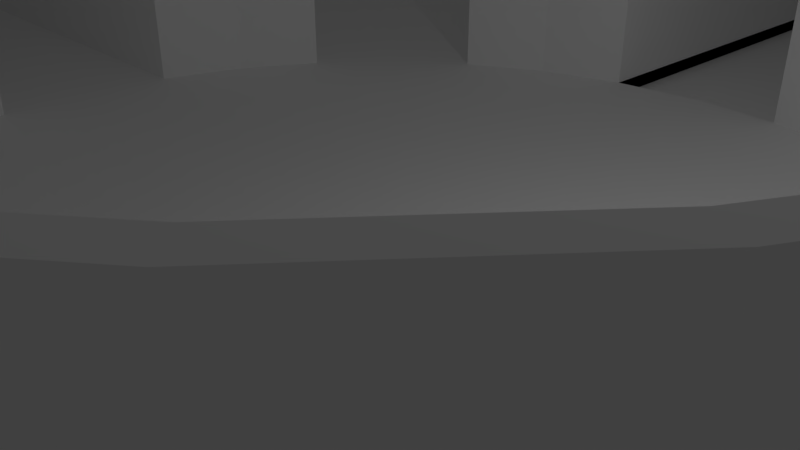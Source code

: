 # Source: Map.blend  (saved by Blender 2.78.0; exported with 4.5.12 LTS)
import bpy
from mathutils import Matrix  # noqa: F401  (used for matrix-valued properties, if any)

bpy.ops.wm.read_factory_settings(use_empty=True)
scene = bpy.context.scene
scene.name = 'Scene'

# ---- collections
col_collection_1 = bpy.data.collections.new('Collection 1'); scene.collection.children.link(col_collection_1)

# ---- materials (node trees are filled in below, after node groups)
mat_material_001 = bpy.data.materials.new('Material.001')
mat_material_001.alpha_threshold = 0.0
mat_material_001.use_transparent_shadow = False
mat_material_001.diffuse_color = (1.0, 1.0, 1.0, 1.0)
mat_material_001.roughness = 0.5

# ---- material node trees

# ---- world
world_world = bpy.data.worlds.new('World'); scene.world = world_world
world_world.color = (0.05088, 0.05088, 0.05088)
world_world.use_sun_shadow = False
world_world.sun_shadow_jitter_overblur = 0.0
world_world.cycles.sampling_method = 'MANUAL'

# ---- cameras
cam_camera = bpy.data.cameras.new('Camera')
cam_camera.clip_end = 100.0
cam_camera.lens = 35.0
cam_camera.sensor_width = 32.0
cam_camera.sensor_height = 18.0
cam_camera.ortho_scale = 7.314
cam_camera.dof.focus_distance = 0.0
cam_camera.dof.aperture_fstop = 128.0

# ---- lights
light_lamp = bpy.data.lights.new('Lamp', 'POINT')
light_lamp.transmission_factor = 0.0
light_lamp.cutoff_distance = 30.0
light_lamp.energy = 100.0
light_lamp.shadow_buffer_clip_start = 1.001
light_lamp.shadow_soft_size = 0.1
light_lamp.shadow_maximum_resolution = 0.006
light_lamp.use_absolute_resolution = True

# ---- meshes
me_sphere_011 = bpy.data.meshes.new('Sphere.011')
me_sphere_011.from_pydata([(-0.1845, 0.9274, -7.308e-11), (4.806e-08, 0.9456, -7.308e-11), (0.8736, 0.3619, -7.308e-11), (-0.1845, 7.97, -7.308e-11), (-3.593e-08, 7.989, -7.308e-11), (0.1845, 7.97, -7.308e-11), (0.9274, 0.1845, -7.308e-11), (0.9456, 2.333e-08, -7.308e-11), (0.9274, -0.1845, -7.308e-11), (7.97, 0.1845, -7.308e-11), (7.989, 6.39e-07, -7.308e-11), (7.97, -0.1845, -7.308e-11), (0.1845, -0.9274, -7.308e-11), (-1.801e-08, -0.9456, -7.308e-11), (-0.1845, -0.9274, -7.308e-11), (0.1845, -7.97, -7.308e-11), (2.899e-07, -7.989, -7.308e-11), (0.7862, 0.5253, -7.308e-11), (0.6686, 0.6686, -7.308e-11), (-0.1845, -7.97, -7.308e-11), (0.1845, 0.9274, -7.308e-11), (0.5253, 0.7862, -7.308e-11), (0.3619, 0.8736, -7.308e-11), (0.1845, 0.9274, -7.308e-11), (-0.1845, -0.9274, -7.308e-11), (-1.801e-08, -0.9456, -7.308e-11), (-0.9274, 0.1845, -7.308e-11), (0.1845, -0.9274, -7.308e-11), (0.9274, -0.1845, -7.308e-11), (0.9456, 2.333e-08, -7.308e-11), (0.9274, 0.1845, -7.308e-11), (4.806e-08, 0.9456, -7.308e-11), (-0.9274, -0.1845, -7.308e-11), (-0.9456, 5.934e-08, -7.308e-11), (-0.1845, 0.9274, -7.308e-11), (-7.97, -0.1845, -7.308e-11), (-7.989, 5.934e-08, -7.308e-11), (-7.97, 0.1845, -7.308e-11), (0.8736, -0.3619, -7.308e-11), (0.7862, -0.5253, -7.308e-11), (0.6686, -0.6686, -7.308e-11), (0.5253, -0.7862, -7.308e-11), (0.3619, -0.8736, -7.308e-11), (-0.3619, -0.8736, -7.308e-11), (-0.5253, -0.7862, -7.308e-11), (-0.6686, -0.6686, -7.308e-11), (-0.7862, -0.5253, -7.308e-11), (-0.8736, -0.3619, -7.308e-11), (-0.9274, 0.1845, -7.308e-11), (-0.8736, 0.3619, -7.308e-11), (-0.7862, 0.5253, -7.308e-11), (-0.6686, 0.6686, -7.308e-11), (-0.5253, 0.7862, -7.308e-11), (-0.3619, 0.8736, -7.308e-11), (-0.9274, -0.1845, -7.308e-11), (-0.9456, 5.934e-08, -7.308e-11), (0.7274, 0.597, -7.308e-11), (0.597, 0.7274, -7.308e-11), (1.08, 7.883, -6.183e-10), (8.004, 0.6136, 5.551e-17), (8.289, -1.46e-06, -6.415e-10), (8.13, -1.617, -6.415e-10), (7.658, -3.172, -6.415e-10), (6.892, -4.605, -6.415e-10), (5.861, -5.861, -6.415e-10), (4.605, -6.892, -6.415e-10), (3.172, -7.658, -6.415e-10), (1.617, -8.13, -6.415e-10), (-1.618e-06, -8.289, -6.415e-10), (-1.617, -8.13, -6.415e-10), (-3.172, -7.658, -6.415e-10), (-4.605, -6.892, -6.415e-10), (-5.861, -5.861, -6.415e-10), (-6.892, -4.605, -6.415e-10), (-7.658, -3.172, -6.415e-10), (-8.13, -1.617, -6.415e-10), (-8.289, 5.161e-07, -6.415e-10), (-8.13, 1.617, -6.415e-10), (-7.658, 3.172, -6.415e-10), (-6.892, 4.605, -6.415e-10), (-5.861, 5.861, -6.415e-10), (-4.605, 6.892, -6.415e-10), (-3.172, 7.658, -6.415e-10), (-1.617, 8.13, -6.415e-10), (1.47e-06, 8.289, -6.415e-10), (0.4395, 8.246, -6.415e-10), (8.223, 0.6736, -6.415e-10), (7.92, 0.6998, -6.183e-10), (7.989, -1.407e-06, -6.183e-10), (7.835, -1.559, -6.183e-10), (7.381, -3.057, -6.183e-10), (6.643, -4.438, -6.183e-10), (5.649, -5.649, -6.183e-10), (4.438, -6.643, -6.183e-10), (3.057, -7.381, -6.183e-10), (1.559, -7.835, -6.183e-10), (-1.559e-06, -7.989, -6.183e-10), (-1.559, -7.835, -6.183e-10), (-3.057, -7.381, -6.183e-10), (-4.438, -6.643, -6.183e-10), (-5.649, -5.649, -6.183e-10), (-6.643, -4.438, -6.183e-10), (-7.381, -3.057, -6.183e-10), (-7.835, -1.559, -6.183e-10), (-7.989, 4.974e-07, -6.183e-10), (-7.835, 1.559, -6.183e-10), (-7.381, 3.057, -6.183e-10), (-6.643, 4.438, -6.183e-10), (-5.649, 5.649, -6.183e-10), (-4.438, 6.643, -6.183e-10), (-3.057, 7.381, -6.183e-10), (-1.559, 7.835, -6.183e-10), (1.417e-06, 7.989, -6.183e-10), (4.324, 0.6484, -3.457e-10), (0.8384, 4.305, -3.457e-10), (3.964, 1.457, 2.776e-17), (3.596, 1.799, 2.384e-07), (3.424, 2.471, 5.551e-17), (3.337, 3.254, 5.551e-17), (2.845, 3.239, -2.384e-07), (2.315, 3.137, 5.551e-17), (2.525, 3.762, 2.384e-07), (2.222, 4.224, 1.11e-16), (1.861, 3.805, 0.0), (1.694, 3.834, -2.384e-07), (1.405, 3.929, 2.384e-07), (1.411, 4.148, 5.551e-17), (1.297, 4.44, 0.0), (0.1845, -3.569, -7.308e-11), (0.1845, -4.009, -7.308e-11), (1.808, -0.1845, -7.308e-11), (2.028, -0.1845, -7.308e-11), (7.585, -2.383, -6.183e-10), (7.494, -2.683, -6.183e-10), (6.146, -5.044, -6.183e-10), (5.897, -5.346, -6.183e-10), (1.933, -7.722, -6.183e-10), (-0.1845, 1.353, -7.308e-11), (-1.615, 0.1845, -7.308e-11), (-0.1106, -8.278, 0.08598), (-1.503, -8.141, 0.08598), (-3.267, -7.607, 0.08979), (-4.515, -6.94, 0.08979), (-0.1845, -4.449, -7.308e-11), (-4.449, -0.1845, -7.308e-11), (-3.575, -7.104, -6.183e-10), (-3.92, -6.919, -6.183e-10)], [], [(8, 7, 6, 9, 10, 11, 131, 130), (14, 13, 12, 128, 129, 15, 16, 19, 143), (26, 33, 32, 144, 35, 36, 37, 138), (43, 44, 45, 46, 47, 54, 55, 48, 49, 50, 51, 52, 53, 34, 31, 23, 22, 21, 18, 17, 2, 30, 29, 28, 38, 39, 40, 41, 42, 27, 25, 24), (113, 56, 57, 114, 127, 126, 125, 124, 123, 122, 121, 120, 119, 118, 117, 116, 115), (20, 5, 4, 3, 137, 0, 1), (60, 61, 62, 63, 64, 65, 66, 67, 68, 139, 140, 69, 70, 141, 142, 71, 72, 73, 74, 75, 76, 77, 78, 79, 80, 81, 82, 83, 84, 85, 58, 112, 111, 110, 109, 108, 107, 106, 105, 104, 103, 102, 101, 100, 99, 146, 145, 98, 97, 96, 95, 136, 94, 93, 92, 135, 134, 91, 90, 133, 132, 89, 88, 87, 59, 86)])
me_sphere_011.materials.append(mat_material_001)
me_sphere_011.use_remesh_preserve_volume = False
me_sphere_011.use_remesh_preserve_attributes = False
me_sphere_011.use_mirror_vertex_groups = False
me_sphere_011.update()
me_sphere_010 = bpy.data.meshes.new('Sphere.010')
me_sphere_010.from_pydata([(1.559, -7.835, -6.183e-10), (2.596, -3.633, -7.308e-11), (2.596, -4.106, -7.308e-11), (0.1845, -3.569, -7.308e-11), (0.1845, -4.009, -7.308e-11), (1.257, -3.569, -7.308e-11), (1.257, -4.009, -7.308e-11), (2.596, -2.741, -7.308e-11), (2.596, -4.691, -7.308e-11), (1.257, -4.691, -7.308e-11), (1.257, -2.741, -7.308e-11), (2.094, -2.741, -7.308e-11), (1.878, -2.741, -7.308e-11), (1.808, -0.1845, -7.308e-11), (2.028, -0.1845, -7.308e-11), (3.446, -4.712, -7.308e-11), (3.446, -4.239, -7.308e-11), (6.846, -2.808, -7.308e-11), (6.846, -0.8584, -7.308e-11), (5.508, -2.808, -7.308e-11), (5.508, -0.8584, -7.308e-11), (3.446, -3.654, -7.308e-11), (3.446, -5.604, -7.308e-11), (4.785, -3.654, -7.308e-11), (4.785, -5.604, -7.308e-11), (5.508, -1.248, -7.308e-11), (5.508, -1.57, -7.308e-11), (2.054, -1.207, -7.308e-11), (2.062, -1.514, -7.308e-11), (6.846, -2.413, -7.308e-11), (6.846, -2.102, -7.308e-11), (7.585, -2.383, -6.183e-10), (4.155, -1.548, -7.308e-11), (7.494, -2.683, -6.183e-10), (4.785, -4.727, -7.308e-11), (4.533, -1.554, -7.308e-11), (4.116, -3.654, -7.308e-11), (4.45, -3.654, -7.308e-11), (4.785, -5.117, -7.308e-11), (6.146, -5.044, -6.183e-10), (5.897, -5.346, -6.183e-10), (1.927, -4.691, -7.308e-11), (1.592, -4.691, -7.308e-11), (1.933, -7.722, -6.183e-10)], [], [(4, 6, 5, 3), (17, 29, 30, 18, 20, 25, 19), (12, 11, 28, 27, 14, 13), (24, 38, 34, 23, 37, 36, 21, 16, 22), (8, 2, 7, 10, 9, 42, 41), (15, 16, 1, 2), (27, 28, 32, 35, 26, 25), (31, 30, 29, 33), (36, 37, 35, 32), (38, 40, 39, 34), (41, 42, 0, 43)])
me_sphere_010.materials.append(mat_material_001)
me_sphere_010.use_remesh_preserve_volume = False
me_sphere_010.use_remesh_preserve_attributes = False
me_sphere_010.use_mirror_vertex_groups = False
me_sphere_010.update()
me_sphere_009 = bpy.data.meshes.new('Sphere.009')
me_sphere_009.from_pydata([(-0.1845, -0.9274, -7.308e-11), (-0.1845, -7.97, -7.308e-11), (-0.3619, -0.8736, -7.308e-11), (-0.5253, -0.7862, -7.308e-11), (-0.6686, -0.6686, -7.308e-11), (-0.7862, -0.5253, -7.308e-11), (-0.8736, -0.3619, -7.308e-11), (-0.9274, -0.1845, -7.308e-11), (-7.97, -0.1845, -7.308e-11), (-1.559, -7.835, -6.183e-10), (-3.057, -7.381, -6.183e-10), (-4.438, -6.643, -6.183e-10), (-5.649, -5.649, -6.183e-10), (-6.643, -4.438, -6.183e-10), (-7.381, -3.057, -6.183e-10), (-7.835, -1.559, -6.183e-10), (-0.1845, -4.449, -7.308e-11), (-4.449, -0.1845, -7.308e-11), (-1.043, -7.886, -4.138e-10), (-0.6998, -7.92, -2.775e-10), (-3.575, -7.104, -6.183e-10), (-3.92, -6.919, -6.183e-10)], [], [(2, 0, 16, 1, 19, 18, 9, 10, 20, 21, 11, 12, 13, 14, 15, 8, 17, 7, 6, 5, 4, 3)])
me_sphere_009.materials.append(mat_material_001)
me_sphere_009.use_remesh_preserve_volume = False
me_sphere_009.use_remesh_preserve_attributes = False
me_sphere_009.use_mirror_vertex_groups = False
me_sphere_009.update()
me_sphere_008 = bpy.data.meshes.new('Sphere.008')
me_sphere_008.from_pydata([(-2.248, 0.1845, 0.5053), (-2.232, 0.6464, 0.5053), (-1.615, 0.1845, -7.308e-11), (-1.615, 0.6596, -7.308e-11), (-0.1845, 1.353, -7.308e-11), (-0.661, 1.353, -7.308e-11), (-2.248, 0.1845, 0.5053), (-2.232, 0.6464, 0.5053), (-1.615, 0.1845, -7.308e-11), (-1.615, 0.6596, -7.308e-11), (-0.1845, 1.353, -7.308e-11), (-0.661, 1.353, -7.308e-11), (-2.232, 0.6464, 0.5053), (-2.248, 0.1845, 0.5053), (-7.509, 0.6464, 0.5053), (-0.6464, 7.509, 0.5053), (-1.857, 7.39, 0.5053), (-3.178, 6.989, 0.5053), (-4.396, 6.338, 0.5053), (-5.463, 5.463, 0.5053), (-6.338, 4.396, 0.5053), (-6.989, 3.178, 0.5053), (-7.39, 1.857, 0.5053), (-7.97, 0.1845, 0.5053), (-0.1845, 7.97, 0.5053), (-1.559, 7.835, 0.5053), (-3.057, 7.381, 0.5053), (-4.438, 6.643, 0.5053), (-5.649, 5.649, 0.5053), (-6.643, 4.438, 0.5053), (-7.381, 3.057, 0.5053), (-7.835, 1.559, 0.5053), (-2.232, 0.6464, 0.5053), (-2.248, 0.1845, 0.5053), (-0.1845, 1.957, 0.5053), (-0.6464, 1.922, 0.5053), (-0.1845, 1.353, -7.308e-11), (-1.615, 0.1845, -7.308e-11), (-1.615, 0.6596, -7.308e-11), (-0.661, 1.353, -7.308e-11), (-0.1845, 0.9274, -7.308e-11), (-0.1845, 7.97, -7.308e-11), (-0.9274, 0.1845, -7.308e-11), (-0.8736, 0.3619, -7.308e-11), (-0.7862, 0.5253, -7.308e-11), (-0.6686, 0.6686, -7.308e-11), (-0.5253, 0.7862, -7.308e-11), (-0.3619, 0.8736, -7.308e-11), (-7.97, 0.1845, -7.308e-11), (-7.835, 1.559, -6.183e-10), (-7.381, 3.057, -6.183e-10), (-6.643, 4.438, -6.183e-10), (-5.649, 5.649, -6.183e-10), (-4.438, 6.643, -6.183e-10), (-3.057, 7.381, -6.183e-10), (-1.559, 7.835, -6.183e-10), (-0.1845, 1.353, -7.308e-11), (-1.615, 0.1845, -7.308e-11)], [(1, 0), (2, 3), (4, 5), (7, 6), (8, 9), (10, 11)], [(32, 14, 23, 33), (34, 24, 15, 35), (15, 24, 25, 16), (16, 25, 26, 17), (17, 26, 27, 18), (18, 27, 28, 19), (19, 28, 29, 20), (20, 29, 30, 21), (21, 30, 31, 22), (22, 31, 23, 14), (38, 12, 13, 37), (39, 36, 34, 35), (40, 47, 46, 45, 44, 43, 42, 57, 48, 49, 50, 51, 52, 53, 54, 55, 41, 56)])
me_sphere_008.materials.append(mat_material_001)
me_sphere_008.use_remesh_preserve_volume = False
me_sphere_008.use_remesh_preserve_attributes = False
me_sphere_008.use_mirror_vertex_groups = False
me_sphere_008.update()
me_sphere_006 = bpy.data.meshes.new('Sphere.006')
me_sphere_006.from_pydata([(7.97, -0.1845, -7.308e-11), (0.9274, -0.1845, -7.308e-11), (0.1845, -7.97, -7.308e-11), (1.559, -7.835, -6.183e-10), (0.1845, -7.97, 0.5053), (1.559, -7.835, 0.5053), (0.9274, -0.1845, -7.308e-11), (7.97, -0.1845, -7.308e-11), (0.1845, -0.9274, -7.308e-11), (0.1845, -7.97, -7.308e-11), (0.8736, -0.3619, -7.308e-11), (0.7862, -0.5253, -7.308e-11), (0.6686, -0.6686, -7.308e-11), (0.5253, -0.7862, -7.308e-11), (0.3619, -0.8736, -7.308e-11), (0.1845, -0.9274, -7.308e-11), (0.9274, -0.1845, 0.5053), (0.8736, -0.3619, 0.5053), (0.7862, -0.5253, 0.5053), (0.6686, -0.6686, 0.5053), (0.5253, -0.7862, 0.5053), (0.3619, -0.8736, 0.5053), (0.1845, -0.9274, 0.5053), (0.9274, -0.1845, -7.308e-11), (1.559, -7.835, -6.183e-10), (2.596, -3.633, -7.308e-11), (2.596, -4.106, -7.308e-11), (0.1845, -3.569, -7.308e-11), (0.1845, -4.009, -7.308e-11), (0.1845, -3.569, -7.308e-11), (0.1845, -4.009, -7.308e-11), (1.257, -3.569, -7.308e-11), (1.257, -4.009, -7.308e-11), (2.596, -2.741, -7.308e-11), (2.596, -4.691, -7.308e-11), (1.257, -4.691, -7.308e-11), (0.1845, -7.97, 0.5053), (1.257, -2.741, -7.308e-11), (0.1845, -4.009, 0.5053), (0.1845, -3.569, 0.5053), (2.094, -2.741, -7.308e-11), (1.878, -2.741, -7.308e-11), (1.808, -0.1845, -7.308e-11), (2.028, -0.1845, -7.308e-11), (3.446, -4.712, -7.308e-11), (3.446, -4.239, -7.308e-11), (6.846, -2.808, -7.308e-11), (6.846, -0.8584, -7.308e-11), (5.508, -2.808, -7.308e-11), (5.508, -0.8584, -7.308e-11), (3.446, -3.654, -7.308e-11), (3.446, -5.604, -7.308e-11), (4.785, -3.654, -7.308e-11), (4.785, -5.604, -7.308e-11), (5.508, -1.248, -7.308e-11), (5.508, -1.57, -7.308e-11), (2.054, -1.207, -7.308e-11), (2.062, -1.514, -7.308e-11), (1.808, -0.1845, 0.5053), (2.028, -0.1845, 0.5053), (7.97, -0.1845, 0.5053), (1.257, -3.569, 0.5053), (1.257, -4.009, 0.5053), (1.878, -2.741, 0.5053), (1.257, -2.741, 0.5053), (2.094, -2.741, 0.5053), (2.062, -1.514, 0.5053), (2.054, -1.207, 0.5053), (2.596, -2.741, 0.5053), (2.596, -3.633, 0.5053), (2.596, -4.691, 0.5053), (2.596, -4.106, 0.5053), (1.257, -4.691, 0.5053), (3.446, -4.239, 0.5053), (3.446, -4.712, 0.5053), (3.446, -3.654, 0.5053), (3.446, -5.604, 0.5053), (4.785, -5.604, 0.5053), (4.785, -3.654, 0.5053), (5.508, -1.57, 0.5053), (5.508, -1.248, 0.5053), (5.508, -2.808, 0.5053), (6.846, -2.808, 0.5053), (5.508, -0.8584, 0.5053), (6.846, -0.8584, 0.5053), (6.846, -2.413, -7.308e-11), (6.846, -2.102, -7.308e-11), (7.585, -2.383, -6.183e-10), (4.155, -1.548, -7.308e-11), (7.494, -2.683, -6.183e-10), (4.785, -4.727, -7.308e-11), (4.533, -1.554, -7.308e-11), (4.116, -3.654, -7.308e-11), (4.45, -3.654, -7.308e-11), (4.785, -5.117, -7.308e-11), (6.146, -5.044, -6.183e-10), (5.897, -5.346, -6.183e-10), (1.927, -4.691, -7.308e-11), (1.592, -4.691, -7.308e-11), (1.933, -7.722, -6.183e-10), (4.785, -5.124, 0.5053), (4.785, -4.72, 0.5053), (5.897, -5.346, 0.5053), (6.146, -5.044, 0.5053), (1.591, -4.691, 0.5053), (1.927, -4.691, 0.5053), (1.933, -7.722, 0.5053), (1.559, -7.835, 0.5053), (6.846, -2.413, 0.5053), (6.846, -2.095, 0.5053), (7.585, -2.383, 0.5053), (7.494, -2.683, 0.5053), (4.447, -3.654, 0.5053), (4.136, -3.654, 0.5053), (4.533, -1.554, 0.5053), (4.154, -1.548, 0.5053), (7.835, -1.559, -6.183e-10), (7.381, -3.057, -6.183e-10), (6.643, -4.438, -6.183e-10), (5.649, -5.649, -6.183e-10), (4.438, -6.643, -6.183e-10), (3.057, -7.381, -6.183e-10), (7.835, -1.559, 0.5053), (7.381, -3.057, 0.5053), (6.643, -4.438, 0.5053), (5.649, -5.649, 0.5053), (4.438, -6.643, 0.5053), (3.057, -7.381, 0.5053), (6.846, -2.413, 0.2527), (6.846, -2.413, 0.379), (6.846, -2.098, 0.2527), (6.846, -2.097, 0.379), (5.508, -1.57, 0.2527), (5.508, -1.57, 0.379), (5.508, -1.248, 0.2527), (5.508, -1.248, 0.379), (4.785, -4.723, 0.2527), (4.785, -4.722, 0.379), (4.785, -5.12, 0.2527), (4.785, -5.122, 0.379), (3.446, -4.712, 0.2527), (3.446, -4.712, 0.379), (3.446, -4.239, 0.2527), (3.446, -4.239, 0.379), (2.596, -4.106, 0.2527), (2.596, -4.106, 0.379), (2.596, -3.633, 0.2527), (2.596, -3.633, 0.379), (4.126, -3.654, 0.2527), (4.449, -3.654, 0.2527), (4.131, -3.654, 0.379), (4.448, -3.654, 0.379), (1.878, -2.741, 0.2527), (2.094, -2.741, 0.2527), (2.094, -2.741, 0.379), (1.878, -2.741, 0.379), (1.257, -4.009, 0.2527), (1.257, -3.569, 0.2527), (1.257, -4.009, 0.379), (1.257, -3.569, 0.379)], [(0, 1)], [(2, 4, 5, 3), (13, 12, 19, 20), (10, 6, 16, 17), (8, 14, 21, 22), (12, 11, 18, 19), (14, 13, 20, 21), (11, 10, 17, 18), (28, 30, 29, 27), (39, 22, 15, 29), (38, 30, 9, 36), (23, 16, 58, 42), (59, 60, 7, 43), (61, 39, 29, 31, 157, 159), (38, 62, 158, 156, 32, 30), (63, 155, 152, 41, 42, 58), (37, 64, 61, 159, 157, 31), (41, 152, 155, 63, 64, 37), (65, 66, 57, 40, 153, 154), (67, 59, 43, 56), (40, 33, 68, 65, 154, 153), (33, 25, 146, 147, 69, 68), (34, 70, 71, 145, 144, 26), (72, 104, 98, 35), (32, 156, 158, 62, 72, 35), (73, 69, 147, 146, 25, 45, 142, 143), (71, 74, 141, 140, 44, 26, 144, 145), (73, 143, 142, 45, 50, 75), (74, 76, 51, 44, 140, 141), (76, 77, 53, 51), (78, 112, 151, 149, 93, 52), (66, 115, 88, 57), (80, 67, 56, 54, 134, 135), (48, 55, 132, 133, 79, 81), (81, 82, 46, 48), (80, 135, 134, 54, 49, 83), (84, 83, 49, 47), (47, 86, 130, 131, 109, 84), (52, 90, 136, 137, 101, 78), (100, 139, 138, 94, 53, 77), (102, 96, 94, 138, 139, 100), (103, 101, 137, 136, 90, 95), (107, 24, 98, 104), (106, 105, 97, 99), (97, 105, 70, 34), (108, 129, 128, 85, 46, 82), (111, 89, 85, 128, 129, 108), (110, 109, 131, 130, 86, 87), (91, 93, 149, 151, 112, 114), (88, 115, 113, 150, 148, 92), (92, 148, 150, 113, 75, 50), (114, 79, 133, 132, 55, 91), (106, 99, 121, 127), (120, 126, 127, 121), (119, 125, 126, 120), (102, 125, 119, 96), (118, 124, 103, 95), (118, 117, 123, 124), (111, 123, 117, 89), (116, 122, 110, 87), (7, 60, 122, 116), (108, 129, 131, 109), (79, 133, 135, 80), (100, 139, 137, 101), (141, 143, 73, 74), (145, 71, 69, 147), (151, 112, 113, 150), (65, 63, 155, 154), (62, 61, 159, 158)])
me_sphere_006.materials.append(mat_material_001)
me_sphere_006.use_remesh_preserve_volume = False
me_sphere_006.use_remesh_preserve_attributes = False
me_sphere_006.use_mirror_vertex_groups = False
me_sphere_006.update()
me_sphere_004 = bpy.data.meshes.new('Sphere.004')
me_sphere_004.from_pydata([(-0.7862, -0.5253, -7.308e-11), (-0.8263, -0.4503, 0.002378), (-0.5253, -0.7862, -7.308e-11), (-0.5253, -0.7862, 0.2527), (-0.5253, -0.7862, 0.379), (-0.5253, -0.7862, -7.308e-11), (-4.438, -6.643, -6.183e-10), (-0.5253, -0.7862, -7.308e-11), (-2.482, -3.714, -3.457e-10), (-0.5253, -0.7862, -7.308e-11), (-0.1845, -0.9274, -7.308e-11), (-0.1845, -7.97, -7.308e-11), (-0.3619, -0.8736, -7.308e-11), (-0.6686, -0.6686, -7.308e-11), (-0.7862, -0.5253, -7.308e-11), (-0.8736, -0.3619, -7.308e-11), (-0.1845, -0.9274, 0.5053), (-0.3619, -0.8736, 0.5053), (-0.5253, -0.7862, 0.5053), (-0.6686, -0.6686, 0.5053), (-0.7862, -0.5253, 0.5053), (-0.8736, -0.3619, 0.5053), (-0.9274, -0.1845, 0.5053), (-0.9274, -0.1845, -7.308e-11), (-7.97, -0.1845, -7.308e-11), (-1.559, -7.835, -6.183e-10), (-3.057, -7.381, -6.183e-10), (-4.438, -6.643, -6.183e-10), (-5.649, -5.649, -6.183e-10), (-6.643, -4.438, -6.183e-10), (-7.381, -3.057, -6.183e-10), (-7.835, -1.559, -6.183e-10), (-4.438, -6.643, 0.5053), (-5.649, -5.649, 0.5053), (-0.7862, -0.5253, 0.2527), (-0.8736, -0.3619, 0.2527), (-0.7862, -0.5253, 0.379), (-0.8736, -0.3619, 0.379), (-0.3619, -0.8736, 0.2527), (-0.3619, -0.8736, 0.379), (-0.5253, -0.7862, 0.379), (-7.97, -0.1845, 0.5053), (-0.4436, -0.8299, 0.379), (-0.1845, -7.97, 0.5053), (-1.559, -7.835, 0.5053), (-3.057, -7.381, 0.5053), (-6.643, -4.438, 0.5053), (-7.381, -3.057, 0.5053), (-0.1845, -4.449, -7.308e-11), (-0.1845, -4.449, 0.5053), (-2.482, -3.714, 0.5053), (-2.482, -3.714, -3.457e-10), (-3.159, -3.159, -3.457e-10), (-3.159, -3.159, 0.5053), (-4.449, -0.1845, -7.308e-11), (-4.449, -0.1845, 0.5053), (-1.19, -4.128, 0.379), (-1.19, -4.128, -1.923e-10), (-1.477, -4.036, -2.264e-10), (-1.477, -4.036, 0.379), (-1.477, -4.036, 0.5053), (-1.19, -4.128, 0.5053), (-1.043, -7.886, -4.138e-10), (-0.6998, -7.92, -2.775e-10), (-0.6998, -7.92, 0.5053), (-1.043, -7.886, 0.5053), (-3.885, -1.486, 0.5053), (-0.6998, -7.92, 0.379), (-1.043, -7.886, 0.379), (-3.575, -7.104, -6.183e-10), (-3.92, -6.919, 0.379), (-3.92, -6.919, -6.183e-10), (-3.575, -7.104, 0.379), (-3.575, -7.104, 0.5053), (-3.92, -6.919, 0.5053), (-3.723, -1.858, 0.5053), (-3.885, -1.486, 0.379), (-3.723, -1.858, -2.264e-10), (-3.723, -1.858, 0.379), (-3.885, -1.486, -1.923e-10), (-7.835, -1.559, 0.5053), (-3.338, -4.995, 0.5053), (-3.582, -5.361, 0.5053), (-3.582, -5.362, -4.99e-10), (-3.338, -4.995, -4.65e-10), (-3.338, -4.995, 0.379), (-4.248, -4.248, -4.65e-10), (-3.582, -5.361, 0.379), (-4.56, -4.56, -4.99e-10), (-4.248, -4.248, 0.379), (-4.56, -4.56, 0.379), (-4.56, -4.56, 0.5053), (-4.248, -4.248, 0.5053)], [(1, 0), (3, 2), (4, 3), (5, 6), (8, 7)], [(14, 34, 36, 20, 19, 13), (10, 12, 38, 39, 17, 16), (23, 22, 21, 37, 35, 15), (23, 54, 24, 41, 55, 22), (43, 11, 48, 10, 16, 49), (91, 33, 28, 88, 90), (40, 18, 17, 39, 42), (37, 21, 20, 36), (43, 64, 67, 63, 11), (44, 45, 26, 25), (73, 72, 69, 26, 45), (29, 28, 33, 46), (30, 29, 46, 47), (47, 80, 31, 30), (60, 50, 51, 58, 59), (52, 53, 75, 78, 77), (57, 48, 49, 61, 56), (60, 59, 56, 61), (44, 25, 62, 68, 65), (65, 68, 67, 64), (32, 27, 71, 70, 74), (74, 70, 72, 73), (54, 79, 76, 66, 55), (78, 75, 66, 76), (31, 80, 41, 24), (27, 32, 82, 87, 83), (51, 84, 85, 81, 50), (92, 89, 86, 52, 53), (91, 90, 89, 92), (85, 87, 82, 81), (18, 50, 51, 9), (52, 13, 19, 53)])
me_sphere_004.materials.append(mat_material_001)
me_sphere_004.use_remesh_preserve_volume = False
me_sphere_004.use_remesh_preserve_attributes = False
me_sphere_004.use_mirror_vertex_groups = False
me_sphere_004.update()
me_sphere_002 = bpy.data.meshes.new('Sphere.002')
me_sphere_002.from_pydata([(-0.1845, 0.9274, -7.308e-11), (-0.9274, 0.1845, -7.308e-11), (-0.8736, 0.3619, -7.308e-11), (-0.7862, 0.5253, -7.308e-11), (-0.6686, 0.6686, -7.308e-11), (-0.5253, 0.7862, -7.308e-11), (-0.3619, 0.8736, -7.308e-11), (-0.1845, 0.9274, -7.308e-11), (-0.9274, 0.1845, -7.308e-11), (-0.8736, 0.3619, -7.308e-11), (-0.7862, 0.5253, -7.308e-11), (-0.6686, 0.6686, -7.308e-11), (-0.5253, 0.7862, -7.308e-11), (-0.3619, 0.8736, -7.308e-11), (-0.1845, 0.9274, -7.308e-11), (-0.1845, 7.97, -7.308e-11), (-0.9274, 0.1845, -7.308e-11), (-0.8736, 0.3619, -7.308e-11), (-0.7862, 0.5253, -7.308e-11), (-0.5253, 0.7862, -7.308e-11), (-0.3619, 0.8736, -7.308e-11), (-0.9274, 0.1845, 0.5053), (-0.8736, 0.3619, 0.5053), (-0.7862, 0.5253, 0.5053), (-0.6686, 0.6686, 0.5053), (-0.5253, 0.7862, 0.5053), (-0.3619, 0.8736, 0.5053), (-0.1845, 0.9274, 0.5053), (-7.97, 0.1845, -7.308e-11), (-7.835, 1.559, -6.183e-10), (-7.381, 3.057, -6.183e-10), (-6.643, 4.438, -6.183e-10), (-5.649, 5.649, -6.183e-10), (-4.438, 6.643, -6.183e-10), (-3.057, 7.381, -6.183e-10), (-1.559, 7.835, -6.183e-10), (-0.5253, 0.7862, 0.2527), (-0.7862, 0.5253, 0.2527), (-0.6686, 0.6686, 0.379), (-0.5253, 0.7862, 0.379), (-0.7862, 0.5253, 0.379), (-0.597, 0.7274, 0.379), (-0.7274, 0.597, 0.379), (-7.97, 0.1845, 0.5053), (-0.1845, 7.97, 0.5053), (-1.559, 7.835, 0.5053), (-3.057, 7.381, 0.5053), (-4.438, 6.643, 0.5053), (-5.649, 5.649, 0.5053), (-6.643, 4.438, 0.5053), (-7.381, 3.057, 0.5053), (-7.835, 1.559, 0.5053), (-2.248, 0.1845, 0.5053), (-0.1845, 1.957, 0.5053), (-0.1845, 1.353, -7.308e-11), (-1.615, 0.1845, -7.308e-11)], [(6, 5), (5, 4), (4, 3), (3, 2), (2, 1), (6, 0), (13, 12), (12, 11), (11, 10), (10, 9), (9, 8), (13, 7)], [(17, 22, 21, 16), (20, 14, 27, 26), (18, 37, 40, 23, 22, 17), (20, 26, 25, 39, 36, 19), (38, 24, 23, 40, 42), (39, 25, 24, 38, 41), (28, 55, 16, 21, 52, 43), (27, 14, 54, 15, 44, 53), (45, 44, 15, 35), (34, 46, 45, 35), (46, 34, 33, 47), (47, 33, 32, 48), (48, 32, 31, 49), (49, 31, 30, 50), (50, 30, 29, 51), (29, 28, 43, 51)])
me_sphere_002.materials.append(mat_material_001)
me_sphere_002.use_remesh_preserve_volume = False
me_sphere_002.use_remesh_preserve_attributes = False
me_sphere_002.use_mirror_vertex_groups = False
me_sphere_002.update()
me_sphere = bpy.data.meshes.new('Sphere')
me_sphere.from_pydata([(0.8736, 0.3619, -7.308e-11), (0.1845, 7.97, -7.308e-11), (0.9274, 0.1845, -7.308e-11), (7.97, 0.1845, -7.308e-11), (7.97, -0.1845, -7.308e-11), (0.1845, 0.9274, -7.308e-11), (0.3619, 0.8736, -7.308e-11), (0.5253, 0.7862, -7.308e-11), (0.6686, 0.6686, -7.308e-11), (0.7862, 0.5253, -7.308e-11), (0.8736, 0.3619, -7.308e-11), (0.1845, 0.9274, 0.5053), (0.3619, 0.8736, 0.5053), (0.5253, 0.7862, 0.5053), (0.6686, 0.6686, 0.5053), (0.7862, 0.5253, 0.5053), (0.8736, 0.3619, 0.5053), (0.9274, 0.1845, 0.5053), (0.9274, 0.1845, -7.308e-11), (0.7862, 0.5253, 0.2527), (0.6686, 0.6686, -7.308e-11), (0.5253, 0.7862, 0.2527), (0.7862, 0.5253, 0.379), (0.5253, 0.7862, 0.379), (0.6686, 0.6686, 0.379), (0.7274, 0.597, 0.2527), (0.7274, 0.597, 0.379), (0.7274, 0.597, -7.308e-11), (0.597, 0.7274, -7.308e-11), (0.597, 0.7274, 0.379), (0.597, 0.7274, 0.2527), (0.7274, 0.597, -7.308e-11), (0.597, 0.7274, -7.308e-11), (0.6686, 0.6686, -7.308e-11), (0.7274, 0.597, 0.379), (0.597, 0.7274, 0.379), (0.7274, 0.597, -7.308e-11), (0.597, 0.7274, -7.308e-11), (1.08, 7.883, -6.183e-10), (-7.879e-07, -1.019e-06, 0.0), (8.289, -1.46e-06, -6.415e-10), (8.13, -1.617, -6.415e-10), (7.658, -3.172, -6.415e-10), (6.892, -4.605, -6.415e-10), (5.861, -5.861, -6.415e-10), (4.605, -6.892, -6.415e-10), (3.172, -7.658, -6.415e-10), (1.617, -8.13, -6.415e-10), (-1.618e-06, -8.289, -6.415e-10), (-1.617, -8.13, -6.415e-10), (-3.172, -7.658, -6.415e-10), (-2.291e-06, -3.267e-06, 0.0), (-4.605, -6.892, -6.415e-10), (-5.861, -5.861, -6.415e-10), (-6.892, -4.605, -6.415e-10), (-7.658, -3.172, -6.415e-10), (-8.13, -1.617, -6.415e-10), (-8.289, 5.161e-07, -6.415e-10), (-8.13, 1.617, -6.415e-10), (-7.658, 3.172, -6.415e-10), (-6.892, 4.605, -6.415e-10), (-5.861, 5.861, -6.415e-10), (-4.605, 6.892, -6.415e-10), (-3.172, 7.658, -6.415e-10), (-1.617, 8.13, -6.415e-10), (1.47e-06, 8.289, -6.415e-10), (0.4395, 8.246, -6.415e-10), (8.004, 0.6136, 5.551e-17), (8.223, 0.6736, -6.415e-10), (-7.594e-07, -9.817e-07, 0.0), (7.92, 0.6998, -6.183e-10), (7.835, -1.559, -6.183e-10), (-2.208e-06, -3.149e-06, 0.0), (4.324, 0.6484, -3.457e-10), (0.8384, 4.305, -3.457e-10), (0.8336, 4.234, 0.5053), (0.597, 0.7274, 0.5053), (0.7274, 0.597, 0.5053), (3.509, 0.6368, 0.5053), (4.244, 0.6473, 0.1204), (4.072, 0.6448, 0.113), (3.924, 0.6427, 0.1845), (3.758, 0.6403, 0.3064), (3.559, 0.6375, 0.346), (0.8362, 4.272, 0.07549), (0.837, 4.285, 0.18), (0.8345, 4.248, 0.237), (0.8336, 4.234, 0.2957), (0.8296, 4.175, 0.3496), (0.831, 4.196, 0.4406), (2.054, -1.207, -7.308e-11), (7.97, 0.1845, 0.5053), (7.852, 0.6065, 0.2431), (7.885, 0.4203, 0.4234), (8.289, -1.46e-06, 0.5053), (8.13, -1.617, 0.5053), (7.658, -3.172, 0.5053), (6.892, -4.605, 0.5053), (5.861, -5.861, 0.5053), (4.605, -6.892, 0.5053), (3.172, -7.658, 0.5053), (1.617, -8.13, 0.5053), (-1.618e-06, -8.289, 0.5053), (-1.617, -8.13, 0.5053), (-3.172, -7.658, 0.5053), (-4.605, -6.892, 0.5053), (-5.861, -5.861, 0.5053), (-6.892, -4.605, 0.5053), (-7.658, -3.172, 0.5053), (-8.13, -1.617, 0.5053), (-8.289, 5.161e-07, 0.5053), (-8.13, 1.617, 0.5053), (-7.658, 3.172, 0.5053), (-6.892, 4.605, 0.5053), (-5.861, 5.861, 0.5053), (-4.605, 6.892, 0.5053), (-3.172, 7.658, 0.5053), (-1.617, 8.13, 0.5053), (1.47e-06, 8.289, 0.5053), (0.1489, 8.292, 0.1234), (0.2782, 8.294, 0.09589), (8.278, -0.1084, 0.1113), (8.143, -1.484, 0.1113), (8.143, -1.484, 0.3902), (8.278, -0.1084, 0.3902), (8.278, -0.1084, 0.1113), (8.143, -1.484, 0.1113), (8.143, -1.484, 0.3902), (8.278, -0.1084, 0.3902), (6.804, -4.713, 0.09682), (7.697, -3.042, 0.1081), (7.697, -3.042, 0.403), (8.094, -1.736, 0.403), (8.096, -1.729, 0.1081), (7.593, -3.295, 0.1042), (6.95, -4.496, 0.1042), (6.95, -4.496, 0.4007), (7.593, -3.295, 0.4007), (5.943, -5.761, 0.09681), (5.943, -5.761, 0.3927), (6.804, -4.713, 0.3927), (4.703, -6.812, 0.1009), (4.703, -6.812, 0.1009), (5.753, -5.95, 0.1009), (4.703, -6.812, 0.4061), (5.752, -5.951, 0.4061), (4.499, -6.949, 0.08688), (3.28, -7.6, 0.08688), (3.28, -7.6, 0.4104), (4.499, -6.949, 0.4104), (3.042, -7.697, 0.08155), (1.744, -8.091, 0.08155), (1.744, -8.091, 0.4244), (3.042, -7.697, 0.4244), (1.492, -8.142, 0.08494), (0.1145, -8.278, 0.08494), (0.1145, -8.278, 0.4162), (1.492, -8.142, 0.4162), (-0.1106, -8.278, 0.08598), (-1.503, -8.141, 0.08598), (-1.503, -8.141, 0.4117), (-0.1106, -8.278, 0.4117), (-1.713, -8.101, 0.4173), (-3.073, -7.688, 0.4173), (-3.073, -7.688, 0.09896), (-1.712, -8.101, 0.09896), (-3.267, -7.607, 0.08979), (-4.515, -6.94, 0.08979), (-4.515, -6.94, 0.08979), (-4.515, -6.94, 0.429), (-4.515, -6.94, 0.429), (-3.267, -7.607, 0.429), (-4.683, -6.829, 0.4306), (-5.792, -5.918, 0.4306), (-5.792, -5.918, 0.08653), (-4.683, -6.828, 0.08651), (-5.933, -5.774, 0.08281), (-6.83, -4.681, 0.08281), (-6.83, -4.681, 0.08281), (-6.83, -4.681, 0.4228), (-6.83, -4.681, 0.4228), (-5.934, -5.773, 0.4228), (-5.934, -5.773, 0.4228), (-6.892, -4.605, 0.5053), (-6.892, -4.605, 0.5053), (-7.61, -3.262, 0.07608), (-6.944, -4.507, 0.07608), (-6.83, -4.681, 0.4228), (-6.892, -4.605, 0.5053), (-7.61, -3.262, 0.4255), (-6.944, -4.507, 0.4255), (-7.692, -3.059, 0.07521), (-8.1, -1.715, 0.07521), (-8.1, -1.715, 0.4212), (-7.692, -3.059, 0.4212), (-8.14, -1.518, 0.07725), (-8.28, -0.0929, 0.07724), (-8.28, -0.0929, 0.4241), (-8.14, -1.518, 0.4241), (-8.279, 0.1046, 0.08818), (-8.139, 1.519, 0.08817), (-8.139, 1.519, 0.4218), (-8.279, 0.1046, 0.4218), (-8.097, 1.727, 0.07258), (-7.689, 3.071, 0.0726), (-7.689, 3.071, 0.4261), (-8.097, 1.726, 0.4261), (-7.612, 3.257, 0.0738), (-6.94, 4.516, 0.0738), (-6.94, 4.516, 0.4446), (-7.612, 3.257, 0.4446), (-6.83, 4.681, 0.06905), (-5.923, 5.786, 0.06906), (-5.923, 5.786, 0.4246), (-6.83, 4.681, 0.4246), (-5.783, 5.926, 0.06005), (-4.661, 6.847, 0.06005), (-4.661, 6.847, 0.4314), (-5.783, 5.926, 0.4314), (-4.53, 6.932, 0.05865), (-3.239, 7.623, 0.05866), (-3.239, 7.623, 0.4411), (-1.703, 8.104, 0.4336), (-4.53, 6.932, 0.4411), (-3.088, 7.684, 0.4336), (-1.703, 8.104, 0.07628), (-3.087, 7.684, 0.07628), (-1.533, 8.138, 0.0757), (-0.07778, 8.281, 0.0757), (-0.07773, 8.281, 0.4396), (-0.07773, 8.281, 0.4396), (-1.533, 8.138, 0.4396), (8.227, 0.4525, 0.3152), (0.1845, 7.97, 0.5053), (0.4455, 7.972, 0.2067), (0.4461, 7.986, 0.3393), (0.794, 7.916, 0.1007)], [(27, 8), (76, 13), (77, 14), (20, 8), (28, 32), (31, 20), (26, 24), (8, 28), (24, 29), (20, 32), (31, 27), (36, 33), (33, 37), (32, 37), (33, 20), (36, 31), (29, 35), (26, 34), (67, 70), (4, 71), (2, 0), (15, 77), (14, 76), (108, 183), (54, 183), (125, 126), (126, 127), (127, 128), (128, 125), (97, 136), (142, 45), (170, 171), (187, 188), (180, 184), (180, 179)], [(6, 12, 11, 5), (10, 2, 17, 16), (7, 21, 23, 13, 12, 6), (10, 16, 15, 22, 19, 9), (9, 19, 25, 27), (19, 22, 26, 25), (15, 14, 24, 22), (29, 23, 21, 30), (30, 21, 7, 28), (23, 24, 14, 13), (84, 74, 28, 76, 75, 89, 88, 87, 86, 85), (78, 77, 27, 73, 79, 80, 81, 82, 83), (91, 17, 18, 3), (3, 70, 92, 93, 91), (42, 130, 131, 96), (42, 96, 137, 134), (97, 98, 139, 140), (144, 99, 45, 141), (100, 46, 147, 148), (101, 47, 151, 152), (48, 47, 154, 155), (103, 49, 159, 160), (50, 164, 163, 104), (50, 104, 171, 166), (105, 172, 175, 52), (106, 107, 179, 181), (55, 54, 186, 185), (193, 194, 108, 109), (110, 57, 196, 197), (111, 58, 200, 201), (112, 113, 209, 210), (60, 113, 214, 211), (115, 62, 216, 217), (115, 116, 221, 223), (117, 222, 224, 116), (64, 117, 231, 227), (65, 118, 119, 120, 66), (95, 41, 122, 123), (41, 40, 121, 122), (40, 94, 124, 121), (94, 95, 123, 124), (42, 41, 133, 130), (97, 140, 129, 43), (41, 95, 132, 133), (95, 96, 131, 132), (43, 42, 134, 135), (98, 44, 138, 139), (44, 43, 129, 138), (136, 137, 96, 97, 43, 135), (44, 98, 145, 143), (98, 99, 144, 145), (45, 99, 149, 146), (143, 141, 142), (46, 45, 146, 147), (46, 100, 153, 150), (99, 100, 148, 149), (100, 101, 152, 153), (102, 103, 160, 161), (47, 46, 150, 151), (47, 101, 157, 154), (102, 48, 155, 156), (102, 156, 157, 101), (48, 102, 161, 158), (103, 162, 165, 49), (49, 165, 164, 50), (190, 186, 54, 107), (104, 163, 162, 103), (52, 175, 174, 53), (53, 174, 173, 106), (169, 170, 105, 52, 167), (105, 170, 169, 171, 104), (106, 173, 172, 105), (53, 106, 182, 176), (53, 176, 177, 54), (189, 190, 107, 108), (107, 54, 177, 179), (108, 55, 185, 189), (56, 55, 191, 192), (191, 55, 108, 194), (56, 192, 193, 109), (56, 109, 198, 195), (109, 110, 197, 198), (57, 110, 202, 199), (57, 56, 195, 196), (110, 111, 201, 202), (58, 57, 199, 200), (60, 59, 207, 208), (112, 59, 204, 205), (111, 112, 205, 206), (58, 111, 206, 203), (59, 58, 203, 204), (59, 112, 210, 207), (113, 60, 208, 209), (114, 115, 217, 218), (61, 60, 211, 212), (114, 61, 212, 213), (114, 213, 214, 113), (61, 114, 218, 215), (63, 62, 219, 220), (62, 61, 215, 216), (62, 115, 223, 219), (116, 63, 220, 221), (63, 226, 225, 64), (116, 224, 226, 63), (64, 225, 222, 117), (65, 64, 227, 228), (118, 65, 228, 229), (118, 229, 231, 117), (68, 232, 94, 40), (233, 1, 5, 11), (1, 233, 235, 234, 236, 38)])
me_sphere.materials.append(mat_material_001)
me_sphere.use_remesh_preserve_volume = False
me_sphere.use_remesh_preserve_attributes = False
me_sphere.use_mirror_vertex_groups = False
me_sphere.update()

# ---- objects
ob_hub_floor = bpy.data.objects.new('HUB_Floor', me_sphere_011)
ob_southwestwingfloor = bpy.data.objects.new('SouthWestWingFloor', me_sphere_010)
ob_northwestwingfloor = bpy.data.objects.new('NorthWestWingFloor', me_sphere_009)
ob_northeastwingfloor = bpy.data.objects.new('NorthEastWingFloor', me_sphere_008)
ob_southwestwingwalls = bpy.data.objects.new('SouthWestWingWalls', me_sphere_006)
ob_northwestwingwalls = bpy.data.objects.new('NorthWestWingWalls', me_sphere_004)
ob_northeastwingwalls = bpy.data.objects.new('NorthEastWingWalls', me_sphere_002)
ob_hub_walls = bpy.data.objects.new('HUB_Walls', me_sphere)
ob_lamp = bpy.data.objects.new('Lamp', light_lamp)
ob_camera = bpy.data.objects.new('Camera', cam_camera)

# ---- transforms, parenting, visibility, modifiers, constraints
ob_hub_floor.location = (0.0, 0.0, 0.0)
ob_hub_floor.scale = (8.461, 8.461, 8.461)
ob_hub_floor.lineart.crease_threshold = 0.0
_m = ob_hub_floor.modifiers.new('Solidify', 'SOLIDIFY')
_m.thickness = 0.03
_m.nonmanifold_thickness_mode = 'FIXED'
_m.nonmanifold_merge_threshold = 0.0003
ob_southwestwingfloor.location = (0.0, 0.0, 0.0)
ob_southwestwingfloor.scale = (8.461, 8.461, 8.461)
ob_southwestwingfloor.lineart.crease_threshold = 0.0
_m = ob_southwestwingfloor.modifiers.new('Solidify', 'SOLIDIFY')
_m.thickness = 0.03
_m.nonmanifold_thickness_mode = 'FIXED'
_m.nonmanifold_merge_threshold = 0.0003
ob_northwestwingfloor.location = (0.0, 0.0, 0.0)
ob_northwestwingfloor.scale = (8.461, 8.461, 8.461)
ob_northwestwingfloor.lineart.crease_threshold = 0.0
_m = ob_northwestwingfloor.modifiers.new('Solidify', 'SOLIDIFY')
_m.thickness = 0.03
_m.nonmanifold_thickness_mode = 'FIXED'
_m.nonmanifold_merge_threshold = 0.0003
ob_northeastwingfloor.location = (0.0, 0.0, 0.0)
ob_northeastwingfloor.scale = (8.461, 8.461, 8.461)
ob_northeastwingfloor.lineart.crease_threshold = 0.0
_m = ob_northeastwingfloor.modifiers.new('Solidify', 'SOLIDIFY')
_m.thickness = 0.03
_m.nonmanifold_thickness_mode = 'FIXED'
_m.nonmanifold_merge_threshold = 0.0003
ob_southwestwingwalls.location = (0.0, 0.0, 0.0)
ob_southwestwingwalls.scale = (8.461, 8.461, 8.461)
ob_southwestwingwalls.lineart.crease_threshold = 0.0
_m = ob_southwestwingwalls.modifiers.new('Solidify', 'SOLIDIFY')
_m.thickness = 0.03
_m.nonmanifold_thickness_mode = 'FIXED'
_m.nonmanifold_merge_threshold = 0.0003
ob_northwestwingwalls.location = (0.0, 0.0, 0.0)
ob_northwestwingwalls.scale = (8.461, 8.461, 8.461)
ob_northwestwingwalls.lineart.crease_threshold = 0.0
_m = ob_northwestwingwalls.modifiers.new('Solidify', 'SOLIDIFY')
_m.thickness = 0.03
_m.nonmanifold_thickness_mode = 'FIXED'
_m.nonmanifold_merge_threshold = 0.0003
ob_northeastwingwalls.location = (0.0, 0.0, 0.0)
ob_northeastwingwalls.scale = (8.461, 8.461, 8.461)
ob_northeastwingwalls.lineart.crease_threshold = 0.0
_m = ob_northeastwingwalls.modifiers.new('Solidify', 'SOLIDIFY')
_m.thickness = 0.03
_m.nonmanifold_thickness_mode = 'FIXED'
_m.nonmanifold_merge_threshold = 0.0003
ob_hub_walls.location = (0.0, 0.0, 0.0)
ob_hub_walls.scale = (8.461, 8.461, 8.461)
ob_hub_walls.lineart.crease_threshold = 0.0
_m = ob_hub_walls.modifiers.new('Solidify', 'SOLIDIFY')
_m.thickness = 0.03
_m.nonmanifold_thickness_mode = 'FIXED'
_m.nonmanifold_merge_threshold = 0.0003
ob_lamp.location = (4.076, 1.005, 5.904)
ob_lamp.rotation_euler = (0.6503, 0.05522, 1.866)
ob_lamp.lock_rotations_4d = False
ob_lamp.empty_display_type = 'ARROWS'
ob_lamp.color = (0.0, 0.0, 0.0, 0.0)
ob_lamp.lineart.crease_threshold = 0.0
ob_camera.location = (7.481, -6.508, 5.344)
ob_camera.rotation_euler = (1.109, 0.0, 0.8149)
ob_camera.lock_rotations_4d = False
ob_camera.empty_display_type = 'ARROWS'
ob_camera.color = (0.0, 0.0, 0.0, 0.0)
ob_camera.display_type = 'WIRE'
ob_camera.lineart.crease_threshold = 0.0

# ---- collection membership
col_collection_1.objects.link(ob_hub_floor)
col_collection_1.objects.link(ob_southwestwingfloor)
col_collection_1.objects.link(ob_northwestwingfloor)
col_collection_1.objects.link(ob_northeastwingfloor)
col_collection_1.objects.link(ob_southwestwingwalls)
col_collection_1.objects.link(ob_northwestwingwalls)
col_collection_1.objects.link(ob_northeastwingwalls)
col_collection_1.objects.link(ob_hub_walls)
col_collection_1.objects.link(ob_lamp)
col_collection_1.objects.link(ob_camera)

# ---- scene / render settings (as saved in the file)
scene.camera = ob_camera
scene.frame_start = 1; scene.frame_end = 250; scene.frame_set(1)
scene.render.engine = 'BLENDER_EEVEE_NEXT'
scene.render.resolution_percentage = 50
scene.render.dither_intensity = 0.0
scene.cycles.use_denoising = False
scene.cycles.samples = 128
scene.cycles.sampling_pattern = 'TABULATED_SOBOL'
scene.cycles.light_sampling_threshold = 0.0
scene.cycles.use_adaptive_sampling = False
scene.cycles.use_light_tree = False
scene.cycles.blur_glossy = 0.0
scene.cycles.sample_clamp_indirect = 0.0
scene.view_settings.view_transform = 'Standard'
bpy.context.view_layer.update()

